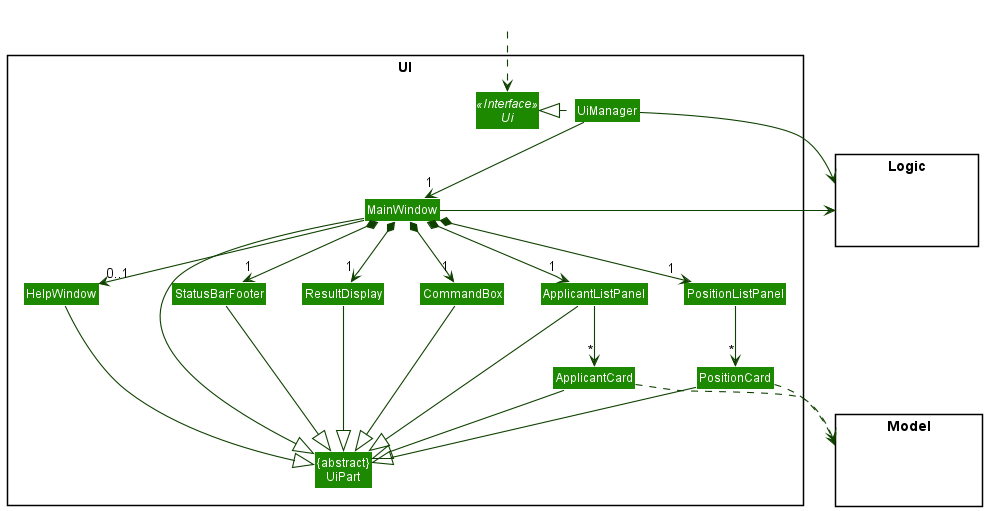

The diagram above was rendered by PlantUML. Its source (embedded in the PNG):
@startuml
!include style.puml
skinparam arrowThickness 1.1
skinparam arrowColor UI_COLOR_T4
skinparam classBackgroundColor UI_COLOR

package UI <<Rectangle>>{
Interface Ui <<Interface>>
Class "{abstract}\nUiPart" as UiPart
Class UiManager
Class MainWindow
Class HelpWindow
Class ResultDisplay
Class ApplicantListPanel
Class PositionListPanel
Class ApplicantCard
Class PositionCard
Class StatusBarFooter
Class CommandBox
}

package Model <<Rectangle>> {
Class HiddenModel #FFFFFF
}

package Logic <<Rectangle>> {
Class HiddenLogic #FFFFFF
}

Class HiddenOutside #FFFFFF
HiddenOutside ..> Ui

UiManager .left.|> Ui
UiManager -down-> "1" MainWindow
MainWindow *-down->  "1" CommandBox
MainWindow *-down-> "1" ResultDisplay
MainWindow *-down-> "1" ApplicantListPanel
MainWindow *-down-> "1" PositionListPanel
MainWindow *-down-> "1" StatusBarFooter
MainWindow --> "0..1" HelpWindow

ApplicantListPanel -down-> "*" ApplicantCard
PositionListPanel -down-> "*" PositionCard

MainWindow -left-|> UiPart

ResultDisplay --|> UiPart
CommandBox --|> UiPart
ApplicantListPanel --|> UiPart
ApplicantCard --|> UiPart
PositionCard --|> UiPart
StatusBarFooter --|> UiPart
HelpWindow --|> UiPart

ApplicantCard ..> Model
PositionCard ..> Model
UiManager -right-> Logic
MainWindow -left-> Logic

ApplicantListPanel -[hidden]left- HelpWindow
HelpWindow -[hidden]left- CommandBox
CommandBox -[hidden]left- ResultDisplay
ResultDisplay -[hidden]left- StatusBarFooter

MainWindow -[hidden]-|> UiPart
@enduml